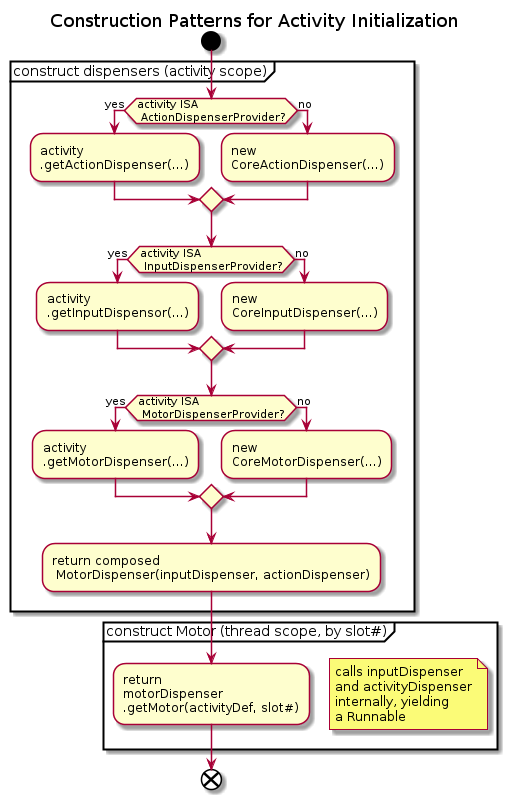

The diagram above was rendered by PlantUML. Its source (embedded in the PNG):
@startuml
title Construction Patterns for Activity Initialization

start

partition "construct dispensers (activity scope)" {
if (activity ISA
 ActionDispenserProvider?) then (yes)
 :activity
 .getActionDispenser(...);
else (no)
 :new
 CoreActionDispenser(...);
endif

if (activity ISA
 InputDispenserProvider?) then (yes)
 :activity
 .getInputDispensor(...);
else (no)
 :new
 CoreInputDispenser(...);
endif

if (activity ISA
 MotorDispenserProvider?) then (yes)
 :activity
 .getMotorDispenser(...);
else (no)
 :new
 CoreMotorDispenser(...);
endif

:return composed
 MotorDispenser(inputDispenser, actionDispenser);
}

partition "construct Motor (thread scope, by slot#)" {

 :return
 motorDispenser
 .getMotor(activityDef, slot#);

floating note right
  calls inputDispenser
  and activityDispenser
  internally, yielding
  a Runnable
end note
}

end
@enduml